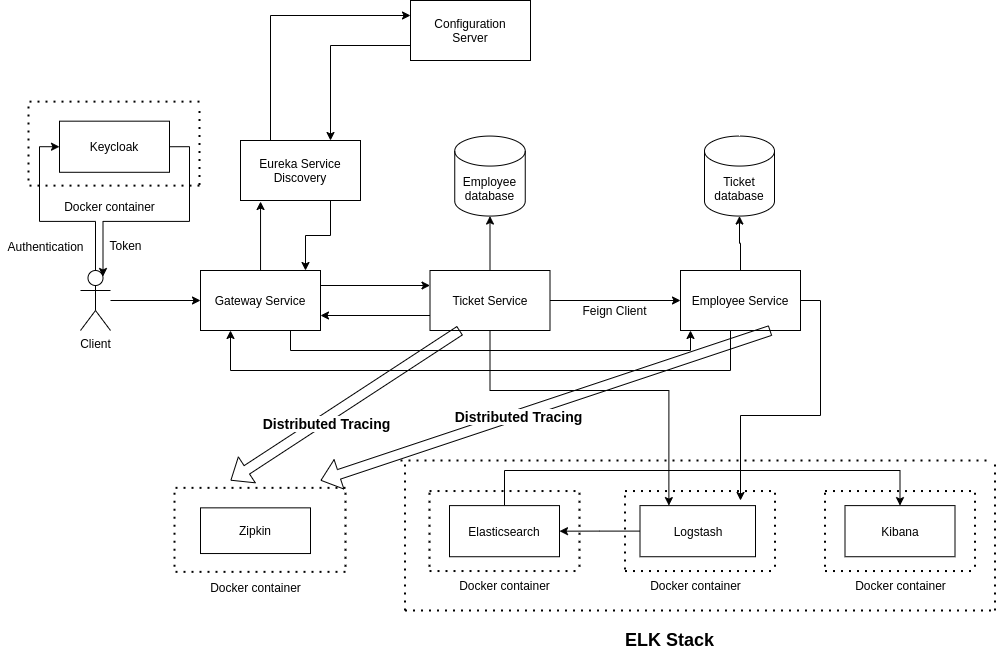

The diagram above was exported from draw.io. Its source (the exported page's mxGraphModel, read from the mxfile embedded in the PNG):
<mxGraphModel dx="2177" dy="774" grid="1" gridSize="10" guides="1" tooltips="1" connect="1" arrows="1" fold="1" page="1" pageScale="1" pageWidth="827" pageHeight="1169" math="0" shadow="0">
  <root>
    <mxCell id="0" />
    <mxCell id="1" parent="0" />
    <mxCell id="izpy8rFFMqB-fhvp5arU-104" style="edgeStyle=orthogonalEdgeStyle;rounded=0;orthogonalLoop=1;jettySize=auto;html=1;exitX=0;exitY=0.75;exitDx=0;exitDy=0;entryX=1;entryY=0.75;entryDx=0;entryDy=0;fontSize=12;" parent="1" source="izpy8rFFMqB-fhvp5arU-1" target="izpy8rFFMqB-fhvp5arU-9" edge="1">
      <mxGeometry relative="1" as="geometry" />
    </mxCell>
    <mxCell id="izpy8rFFMqB-fhvp5arU-110" style="edgeStyle=orthogonalEdgeStyle;rounded=0;orthogonalLoop=1;jettySize=auto;html=1;entryX=0.5;entryY=1;entryDx=0;entryDy=0;entryPerimeter=0;fontSize=12;" parent="1" source="izpy8rFFMqB-fhvp5arU-1" target="izpy8rFFMqB-fhvp5arU-3" edge="1">
      <mxGeometry relative="1" as="geometry" />
    </mxCell>
    <mxCell id="izpy8rFFMqB-fhvp5arU-114" style="edgeStyle=orthogonalEdgeStyle;rounded=0;orthogonalLoop=1;jettySize=auto;html=1;fontSize=12;" parent="1" source="izpy8rFFMqB-fhvp5arU-1" target="izpy8rFFMqB-fhvp5arU-2" edge="1">
      <mxGeometry relative="1" as="geometry" />
    </mxCell>
    <mxCell id="izpy8rFFMqB-fhvp5arU-129" style="edgeStyle=orthogonalEdgeStyle;rounded=0;orthogonalLoop=1;jettySize=auto;html=1;entryX=0.25;entryY=0;entryDx=0;entryDy=0;fontSize=14;" parent="1" source="izpy8rFFMqB-fhvp5arU-1" target="izpy8rFFMqB-fhvp5arU-82" edge="1">
      <mxGeometry relative="1" as="geometry">
        <Array as="points">
          <mxPoint x="250" y="470" />
          <mxPoint x="428" y="470" />
        </Array>
      </mxGeometry>
    </mxCell>
    <mxCell id="izpy8rFFMqB-fhvp5arU-1" value="Ticket Service" style="rounded=0;whiteSpace=wrap;html=1;" parent="1" vertex="1">
      <mxGeometry x="189.5" y="350" width="120" height="60" as="geometry" />
    </mxCell>
    <mxCell id="izpy8rFFMqB-fhvp5arU-109" style="edgeStyle=orthogonalEdgeStyle;rounded=0;orthogonalLoop=1;jettySize=auto;html=1;entryX=0.25;entryY=1;entryDx=0;entryDy=0;fontSize=12;exitX=0.833;exitY=0.983;exitDx=0;exitDy=0;exitPerimeter=0;" parent="1" source="izpy8rFFMqB-fhvp5arU-2" target="izpy8rFFMqB-fhvp5arU-9" edge="1">
      <mxGeometry relative="1" as="geometry">
        <Array as="points">
          <mxPoint x="490" y="450" />
          <mxPoint x="-10" y="450" />
        </Array>
      </mxGeometry>
    </mxCell>
    <mxCell id="izpy8rFFMqB-fhvp5arU-113" style="edgeStyle=orthogonalEdgeStyle;rounded=0;orthogonalLoop=1;jettySize=auto;html=1;entryX=0.5;entryY=1;entryDx=0;entryDy=0;entryPerimeter=0;fontSize=12;" parent="1" source="izpy8rFFMqB-fhvp5arU-2" target="izpy8rFFMqB-fhvp5arU-4" edge="1">
      <mxGeometry relative="1" as="geometry" />
    </mxCell>
    <mxCell id="izpy8rFFMqB-fhvp5arU-130" style="edgeStyle=orthogonalEdgeStyle;rounded=0;orthogonalLoop=1;jettySize=auto;html=1;fontSize=14;exitX=1;exitY=0.5;exitDx=0;exitDy=0;" parent="1" source="izpy8rFFMqB-fhvp5arU-2" edge="1">
      <mxGeometry relative="1" as="geometry">
        <mxPoint x="500" y="580" as="targetPoint" />
      </mxGeometry>
    </mxCell>
    <mxCell id="izpy8rFFMqB-fhvp5arU-2" value="Employee Service" style="rounded=0;whiteSpace=wrap;html=1;" parent="1" vertex="1">
      <mxGeometry x="440" y="350" width="120" height="60" as="geometry" />
    </mxCell>
    <mxCell id="izpy8rFFMqB-fhvp5arU-3" value="Employee database" style="shape=cylinder3;whiteSpace=wrap;html=1;boundedLbl=1;backgroundOutline=1;size=15;" parent="1" vertex="1">
      <mxGeometry x="214.25" y="215.56" width="70.5" height="80" as="geometry" />
    </mxCell>
    <mxCell id="izpy8rFFMqB-fhvp5arU-4" value="Ticket database" style="shape=cylinder3;whiteSpace=wrap;html=1;boundedLbl=1;backgroundOutline=1;size=15;" parent="1" vertex="1">
      <mxGeometry x="464" y="215.56" width="70" height="80" as="geometry" />
    </mxCell>
    <mxCell id="izpy8rFFMqB-fhvp5arU-22" style="edgeStyle=orthogonalEdgeStyle;rounded=0;orthogonalLoop=1;jettySize=auto;html=1;exitX=0;exitY=0.75;exitDx=0;exitDy=0;entryX=0.75;entryY=0;entryDx=0;entryDy=0;" parent="1" source="izpy8rFFMqB-fhvp5arU-7" target="izpy8rFFMqB-fhvp5arU-8" edge="1">
      <mxGeometry relative="1" as="geometry" />
    </mxCell>
    <mxCell id="izpy8rFFMqB-fhvp5arU-7" value="Configuration&lt;br&gt;Server" style="rounded=0;whiteSpace=wrap;html=1;" parent="1" vertex="1">
      <mxGeometry x="170" y="80" width="120" height="60" as="geometry" />
    </mxCell>
    <mxCell id="izpy8rFFMqB-fhvp5arU-21" style="edgeStyle=orthogonalEdgeStyle;rounded=0;orthogonalLoop=1;jettySize=auto;html=1;exitX=0.25;exitY=0;exitDx=0;exitDy=0;entryX=0;entryY=0.25;entryDx=0;entryDy=0;" parent="1" source="izpy8rFFMqB-fhvp5arU-8" target="izpy8rFFMqB-fhvp5arU-7" edge="1">
      <mxGeometry relative="1" as="geometry" />
    </mxCell>
    <mxCell id="izpy8rFFMqB-fhvp5arU-100" style="edgeStyle=orthogonalEdgeStyle;rounded=0;orthogonalLoop=1;jettySize=auto;html=1;exitX=0.75;exitY=1;exitDx=0;exitDy=0;entryX=0.875;entryY=0;entryDx=0;entryDy=0;entryPerimeter=0;fontSize=12;" parent="1" source="izpy8rFFMqB-fhvp5arU-8" target="izpy8rFFMqB-fhvp5arU-9" edge="1">
      <mxGeometry relative="1" as="geometry" />
    </mxCell>
    <mxCell id="izpy8rFFMqB-fhvp5arU-8" value="Eureka Service Discovery" style="rounded=0;whiteSpace=wrap;html=1;" parent="1" vertex="1">
      <mxGeometry y="220" width="120" height="60" as="geometry" />
    </mxCell>
    <mxCell id="izpy8rFFMqB-fhvp5arU-99" style="edgeStyle=orthogonalEdgeStyle;rounded=0;orthogonalLoop=1;jettySize=auto;html=1;entryX=0.167;entryY=1.017;entryDx=0;entryDy=0;entryPerimeter=0;fontSize=12;" parent="1" source="izpy8rFFMqB-fhvp5arU-9" target="izpy8rFFMqB-fhvp5arU-8" edge="1">
      <mxGeometry relative="1" as="geometry" />
    </mxCell>
    <mxCell id="izpy8rFFMqB-fhvp5arU-103" style="edgeStyle=orthogonalEdgeStyle;rounded=0;orthogonalLoop=1;jettySize=auto;html=1;entryX=0;entryY=0.25;entryDx=0;entryDy=0;fontSize=12;exitX=1;exitY=0.25;exitDx=0;exitDy=0;" parent="1" source="izpy8rFFMqB-fhvp5arU-9" target="izpy8rFFMqB-fhvp5arU-1" edge="1">
      <mxGeometry relative="1" as="geometry" />
    </mxCell>
    <mxCell id="izpy8rFFMqB-fhvp5arU-107" style="edgeStyle=orthogonalEdgeStyle;rounded=0;orthogonalLoop=1;jettySize=auto;html=1;fontSize=12;exitX=0.75;exitY=1;exitDx=0;exitDy=0;" parent="1" source="izpy8rFFMqB-fhvp5arU-9" edge="1">
      <mxGeometry relative="1" as="geometry">
        <mxPoint x="450" y="410" as="targetPoint" />
        <Array as="points">
          <mxPoint x="50" y="430" />
          <mxPoint x="450" y="430" />
          <mxPoint x="450" y="410" />
        </Array>
      </mxGeometry>
    </mxCell>
    <mxCell id="izpy8rFFMqB-fhvp5arU-9" value="Gateway Service" style="rounded=0;whiteSpace=wrap;html=1;" parent="1" vertex="1">
      <mxGeometry x="-40" y="350" width="120" height="60" as="geometry" />
    </mxCell>
    <mxCell id="izpy8rFFMqB-fhvp5arU-16" style="edgeStyle=orthogonalEdgeStyle;rounded=0;orthogonalLoop=1;jettySize=auto;html=1;entryX=0;entryY=0.5;entryDx=0;entryDy=0;" parent="1" source="izpy8rFFMqB-fhvp5arU-11" target="izpy8rFFMqB-fhvp5arU-9" edge="1">
      <mxGeometry relative="1" as="geometry" />
    </mxCell>
    <mxCell id="izpy8rFFMqB-fhvp5arU-95" style="edgeStyle=orthogonalEdgeStyle;rounded=0;orthogonalLoop=1;jettySize=auto;html=1;entryX=0;entryY=0.5;entryDx=0;entryDy=0;fontSize=18;" parent="1" source="izpy8rFFMqB-fhvp5arU-11" target="izpy8rFFMqB-fhvp5arU-94" edge="1">
      <mxGeometry relative="1" as="geometry" />
    </mxCell>
    <mxCell id="izpy8rFFMqB-fhvp5arU-11" value="Client" style="shape=umlActor;verticalLabelPosition=bottom;verticalAlign=top;html=1;outlineConnect=0;" parent="1" vertex="1">
      <mxGeometry x="-160" y="350" width="30" height="60" as="geometry" />
    </mxCell>
    <mxCell id="izpy8rFFMqB-fhvp5arU-127" style="edgeStyle=orthogonalEdgeStyle;rounded=0;orthogonalLoop=1;jettySize=auto;html=1;entryX=0.5;entryY=0;entryDx=0;entryDy=0;fontSize=14;exitX=0.5;exitY=0;exitDx=0;exitDy=0;" parent="1" source="izpy8rFFMqB-fhvp5arU-44" target="izpy8rFFMqB-fhvp5arU-83" edge="1">
      <mxGeometry relative="1" as="geometry">
        <Array as="points">
          <mxPoint x="264" y="550" />
          <mxPoint x="660" y="550" />
        </Array>
      </mxGeometry>
    </mxCell>
    <mxCell id="izpy8rFFMqB-fhvp5arU-44" value="Elasticsearch" style="rounded=0;whiteSpace=wrap;html=1;" parent="1" vertex="1">
      <mxGeometry x="209" y="585.1099999999999" width="110" height="51.12" as="geometry" />
    </mxCell>
    <mxCell id="izpy8rFFMqB-fhvp5arU-51" value="" style="endArrow=none;dashed=1;html=1;dashPattern=1 3;strokeWidth=2;rounded=0;" parent="1" edge="1">
      <mxGeometry width="50" height="50" relative="1" as="geometry">
        <mxPoint x="-66" y="646.23" as="sourcePoint" />
        <mxPoint x="-66" y="566.23" as="targetPoint" />
      </mxGeometry>
    </mxCell>
    <mxCell id="izpy8rFFMqB-fhvp5arU-52" value="" style="endArrow=none;dashed=1;html=1;dashPattern=1 3;strokeWidth=2;rounded=0;" parent="1" edge="1">
      <mxGeometry width="50" height="50" relative="1" as="geometry">
        <mxPoint x="105" y="646.23" as="sourcePoint" />
        <mxPoint x="105" y="566.23" as="targetPoint" />
        <Array as="points">
          <mxPoint x="105" y="606.23" />
        </Array>
      </mxGeometry>
    </mxCell>
    <mxCell id="izpy8rFFMqB-fhvp5arU-53" value="" style="endArrow=none;dashed=1;html=1;dashPattern=1 3;strokeWidth=2;rounded=0;" parent="1" edge="1">
      <mxGeometry width="50" height="50" relative="1" as="geometry">
        <mxPoint x="-65" y="567.35" as="sourcePoint" />
        <mxPoint x="105" y="567.35" as="targetPoint" />
      </mxGeometry>
    </mxCell>
    <mxCell id="izpy8rFFMqB-fhvp5arU-54" value="" style="endArrow=none;dashed=1;html=1;dashPattern=1 3;strokeWidth=2;rounded=0;" parent="1" edge="1">
      <mxGeometry width="50" height="50" relative="1" as="geometry">
        <mxPoint x="-65" y="651.35" as="sourcePoint" />
        <mxPoint x="105" y="651.35" as="targetPoint" />
      </mxGeometry>
    </mxCell>
    <mxCell id="izpy8rFFMqB-fhvp5arU-55" value="Docker container" style="text;html=1;align=center;verticalAlign=middle;resizable=0;points=[];autosize=1;strokeColor=none;fillColor=none;" parent="1" vertex="1">
      <mxGeometry x="-40" y="657.35" width="110" height="20" as="geometry" />
    </mxCell>
    <mxCell id="izpy8rFFMqB-fhvp5arU-56" value="" style="endArrow=none;dashed=1;html=1;dashPattern=1 3;strokeWidth=2;rounded=0;" parent="1" edge="1">
      <mxGeometry width="50" height="50" relative="1" as="geometry">
        <mxPoint x="189" y="646.23" as="sourcePoint" />
        <mxPoint x="189" y="566.23" as="targetPoint" />
        <Array as="points">
          <mxPoint x="189" y="600.4099999999999" />
        </Array>
      </mxGeometry>
    </mxCell>
    <mxCell id="izpy8rFFMqB-fhvp5arU-57" value="" style="endArrow=none;dashed=1;html=1;dashPattern=1 3;strokeWidth=2;rounded=0;" parent="1" edge="1">
      <mxGeometry width="50" height="50" relative="1" as="geometry">
        <mxPoint x="339" y="646.23" as="sourcePoint" />
        <mxPoint x="339" y="566.23" as="targetPoint" />
        <Array as="points">
          <mxPoint x="339" y="606.23" />
        </Array>
      </mxGeometry>
    </mxCell>
    <mxCell id="izpy8rFFMqB-fhvp5arU-61" value="" style="endArrow=none;dashed=1;html=1;dashPattern=1 3;strokeWidth=2;rounded=0;" parent="1" edge="1">
      <mxGeometry width="50" height="50" relative="1" as="geometry">
        <mxPoint x="189" y="570.54" as="sourcePoint" />
        <mxPoint x="339" y="570.54" as="targetPoint" />
        <Array as="points" />
      </mxGeometry>
    </mxCell>
    <mxCell id="izpy8rFFMqB-fhvp5arU-64" value="" style="endArrow=none;dashed=1;html=1;dashPattern=1 3;strokeWidth=2;rounded=0;" parent="1" edge="1">
      <mxGeometry width="50" height="50" relative="1" as="geometry">
        <mxPoint x="189" y="650.54" as="sourcePoint" />
        <mxPoint x="339" y="650.54" as="targetPoint" />
        <Array as="points" />
      </mxGeometry>
    </mxCell>
    <mxCell id="izpy8rFFMqB-fhvp5arU-65" value="" style="endArrow=none;dashed=1;html=1;dashPattern=1 3;strokeWidth=2;rounded=0;" parent="1" edge="1">
      <mxGeometry width="50" height="50" relative="1" as="geometry">
        <mxPoint x="384.5" y="648.8799999999999" as="sourcePoint" />
        <mxPoint x="384.5" y="568.88" as="targetPoint" />
        <Array as="points">
          <mxPoint x="384.5" y="603.06" />
        </Array>
      </mxGeometry>
    </mxCell>
    <mxCell id="izpy8rFFMqB-fhvp5arU-66" value="" style="endArrow=none;dashed=1;html=1;dashPattern=1 3;strokeWidth=2;rounded=0;" parent="1" edge="1">
      <mxGeometry width="50" height="50" relative="1" as="geometry">
        <mxPoint x="534.5" y="646.23" as="sourcePoint" />
        <mxPoint x="534.5" y="566.23" as="targetPoint" />
        <Array as="points">
          <mxPoint x="534.5" y="606.23" />
        </Array>
      </mxGeometry>
    </mxCell>
    <mxCell id="izpy8rFFMqB-fhvp5arU-67" value="" style="endArrow=none;dashed=1;html=1;dashPattern=1 3;strokeWidth=2;rounded=0;" parent="1" edge="1">
      <mxGeometry width="50" height="50" relative="1" as="geometry">
        <mxPoint x="384.5" y="570.54" as="sourcePoint" />
        <mxPoint x="534.5" y="570.54" as="targetPoint" />
        <Array as="points" />
      </mxGeometry>
    </mxCell>
    <mxCell id="izpy8rFFMqB-fhvp5arU-68" value="" style="endArrow=none;dashed=1;html=1;dashPattern=1 3;strokeWidth=2;rounded=0;" parent="1" edge="1">
      <mxGeometry width="50" height="50" relative="1" as="geometry">
        <mxPoint x="384.5" y="650.54" as="sourcePoint" />
        <mxPoint x="534.5" y="650.54" as="targetPoint" />
        <Array as="points" />
      </mxGeometry>
    </mxCell>
    <mxCell id="izpy8rFFMqB-fhvp5arU-74" value="" style="endArrow=none;dashed=1;html=1;dashPattern=1 3;strokeWidth=2;rounded=0;" parent="1" edge="1">
      <mxGeometry width="50" height="50" relative="1" as="geometry">
        <mxPoint x="584.5" y="646.23" as="sourcePoint" />
        <mxPoint x="584.5" y="566.23" as="targetPoint" />
        <Array as="points">
          <mxPoint x="584.5" y="600.4099999999999" />
        </Array>
      </mxGeometry>
    </mxCell>
    <mxCell id="izpy8rFFMqB-fhvp5arU-75" value="" style="endArrow=none;dashed=1;html=1;dashPattern=1 3;strokeWidth=2;rounded=0;" parent="1" edge="1">
      <mxGeometry width="50" height="50" relative="1" as="geometry">
        <mxPoint x="734.5" y="646.23" as="sourcePoint" />
        <mxPoint x="734.5" y="566.23" as="targetPoint" />
        <Array as="points">
          <mxPoint x="734.5" y="606.23" />
        </Array>
      </mxGeometry>
    </mxCell>
    <mxCell id="izpy8rFFMqB-fhvp5arU-76" value="" style="endArrow=none;dashed=1;html=1;dashPattern=1 3;strokeWidth=2;rounded=0;" parent="1" edge="1">
      <mxGeometry width="50" height="50" relative="1" as="geometry">
        <mxPoint x="584.5" y="570.54" as="sourcePoint" />
        <mxPoint x="734.5" y="570.54" as="targetPoint" />
        <Array as="points" />
      </mxGeometry>
    </mxCell>
    <mxCell id="izpy8rFFMqB-fhvp5arU-77" value="" style="endArrow=none;dashed=1;html=1;dashPattern=1 3;strokeWidth=2;rounded=0;" parent="1" edge="1">
      <mxGeometry width="50" height="50" relative="1" as="geometry">
        <mxPoint x="584.5" y="650.54" as="sourcePoint" />
        <mxPoint x="734.5" y="650.54" as="targetPoint" />
        <Array as="points" />
      </mxGeometry>
    </mxCell>
    <mxCell id="izpy8rFFMqB-fhvp5arU-78" value="" style="endArrow=none;dashed=1;html=1;dashPattern=1 3;strokeWidth=2;rounded=0;" parent="1" edge="1">
      <mxGeometry width="50" height="50" relative="1" as="geometry">
        <mxPoint x="164.5" y="690" as="sourcePoint" />
        <mxPoint x="164.5" y="540" as="targetPoint" />
        <Array as="points">
          <mxPoint x="164.5" y="600.1299999999999" />
        </Array>
      </mxGeometry>
    </mxCell>
    <mxCell id="izpy8rFFMqB-fhvp5arU-79" value="" style="endArrow=none;dashed=1;html=1;dashPattern=1 3;strokeWidth=2;rounded=0;" parent="1" edge="1">
      <mxGeometry width="50" height="50" relative="1" as="geometry">
        <mxPoint x="754.5" y="690" as="sourcePoint" />
        <mxPoint x="754.5" y="540" as="targetPoint" />
        <Array as="points">
          <mxPoint x="754.5" y="605.26" />
        </Array>
      </mxGeometry>
    </mxCell>
    <mxCell id="izpy8rFFMqB-fhvp5arU-80" value="" style="endArrow=none;dashed=1;html=1;dashPattern=1 3;strokeWidth=2;rounded=0;" parent="1" edge="1">
      <mxGeometry width="50" height="50" relative="1" as="geometry">
        <mxPoint x="160" y="540" as="sourcePoint" />
        <mxPoint x="750" y="540" as="targetPoint" />
        <Array as="points" />
      </mxGeometry>
    </mxCell>
    <mxCell id="izpy8rFFMqB-fhvp5arU-81" value="" style="endArrow=none;dashed=1;html=1;dashPattern=1 3;strokeWidth=2;rounded=0;" parent="1" edge="1">
      <mxGeometry width="50" height="50" relative="1" as="geometry">
        <mxPoint x="164.5" y="690" as="sourcePoint" />
        <mxPoint x="754.5" y="690" as="targetPoint" />
        <Array as="points" />
      </mxGeometry>
    </mxCell>
    <mxCell id="izpy8rFFMqB-fhvp5arU-128" style="edgeStyle=orthogonalEdgeStyle;rounded=0;orthogonalLoop=1;jettySize=auto;html=1;entryX=1;entryY=0.5;entryDx=0;entryDy=0;fontSize=14;" parent="1" source="izpy8rFFMqB-fhvp5arU-82" target="izpy8rFFMqB-fhvp5arU-44" edge="1">
      <mxGeometry relative="1" as="geometry" />
    </mxCell>
    <mxCell id="izpy8rFFMqB-fhvp5arU-82" value="Logstash" style="rounded=0;whiteSpace=wrap;html=1;" parent="1" vertex="1">
      <mxGeometry x="399.5" y="585.11" width="115.5" height="51.12" as="geometry" />
    </mxCell>
    <mxCell id="izpy8rFFMqB-fhvp5arU-83" value="Kibana" style="rounded=0;whiteSpace=wrap;html=1;" parent="1" vertex="1">
      <mxGeometry x="604.5" y="585.1099999999999" width="110" height="51.12" as="geometry" />
    </mxCell>
    <mxCell id="izpy8rFFMqB-fhvp5arU-84" value="Zipkin" style="rounded=0;whiteSpace=wrap;html=1;" parent="1" vertex="1">
      <mxGeometry x="-40" y="587.35" width="110" height="45.69" as="geometry" />
    </mxCell>
    <mxCell id="izpy8rFFMqB-fhvp5arU-85" value="Docker container" style="text;html=1;align=center;verticalAlign=middle;resizable=0;points=[];autosize=1;strokeColor=none;fillColor=none;" parent="1" vertex="1">
      <mxGeometry x="209" y="655" width="110" height="20" as="geometry" />
    </mxCell>
    <mxCell id="izpy8rFFMqB-fhvp5arU-86" value="Docker container" style="text;html=1;align=center;verticalAlign=middle;resizable=0;points=[];autosize=1;strokeColor=none;fillColor=none;" parent="1" vertex="1">
      <mxGeometry x="399.5" y="655" width="110" height="20" as="geometry" />
    </mxCell>
    <mxCell id="izpy8rFFMqB-fhvp5arU-87" value="Docker container" style="text;html=1;align=center;verticalAlign=middle;resizable=0;points=[];autosize=1;strokeColor=none;fillColor=none;" parent="1" vertex="1">
      <mxGeometry x="604.5" y="655" width="110" height="20" as="geometry" />
    </mxCell>
    <mxCell id="izpy8rFFMqB-fhvp5arU-88" value="&lt;font style=&quot;font-size: 18px&quot;&gt;ELK Stack&lt;/font&gt;" style="text;html=1;align=center;verticalAlign=middle;resizable=0;points=[];autosize=1;strokeColor=none;fillColor=none;fontStyle=1" parent="1" vertex="1">
      <mxGeometry x="378.5" y="710" width="100" height="20" as="geometry" />
    </mxCell>
    <mxCell id="izpy8rFFMqB-fhvp5arU-89" value="" style="endArrow=none;dashed=1;html=1;dashPattern=1 3;strokeWidth=2;rounded=0;" parent="1" edge="1">
      <mxGeometry width="50" height="50" relative="1" as="geometry">
        <mxPoint x="-212" y="260.0000000000001" as="sourcePoint" />
        <mxPoint x="-212" y="180.0000000000001" as="targetPoint" />
      </mxGeometry>
    </mxCell>
    <mxCell id="izpy8rFFMqB-fhvp5arU-90" value="" style="endArrow=none;dashed=1;html=1;dashPattern=1 3;strokeWidth=2;rounded=0;" parent="1" edge="1">
      <mxGeometry width="50" height="50" relative="1" as="geometry">
        <mxPoint x="-41" y="264.4400000000001" as="sourcePoint" />
        <mxPoint x="-41" y="184.4400000000001" as="targetPoint" />
        <Array as="points">
          <mxPoint x="-41" y="224.44" />
        </Array>
      </mxGeometry>
    </mxCell>
    <mxCell id="izpy8rFFMqB-fhvp5arU-91" value="" style="endArrow=none;dashed=1;html=1;dashPattern=1 3;strokeWidth=2;rounded=0;" parent="1" edge="1">
      <mxGeometry width="50" height="50" relative="1" as="geometry">
        <mxPoint x="-211" y="181.12" as="sourcePoint" />
        <mxPoint x="-41" y="181.12" as="targetPoint" />
      </mxGeometry>
    </mxCell>
    <mxCell id="izpy8rFFMqB-fhvp5arU-92" value="" style="endArrow=none;dashed=1;html=1;dashPattern=1 3;strokeWidth=2;rounded=0;" parent="1" edge="1">
      <mxGeometry width="50" height="50" relative="1" as="geometry">
        <mxPoint x="-211" y="265.12" as="sourcePoint" />
        <mxPoint x="-41" y="265.12" as="targetPoint" />
      </mxGeometry>
    </mxCell>
    <mxCell id="izpy8rFFMqB-fhvp5arU-93" value="Docker container" style="text;html=1;align=center;verticalAlign=middle;resizable=0;points=[];autosize=1;strokeColor=none;fillColor=none;" parent="1" vertex="1">
      <mxGeometry x="-186" y="275.56" width="110" height="20" as="geometry" />
    </mxCell>
    <mxCell id="izpy8rFFMqB-fhvp5arU-96" style="edgeStyle=orthogonalEdgeStyle;rounded=0;orthogonalLoop=1;jettySize=auto;html=1;exitX=1;exitY=0.5;exitDx=0;exitDy=0;entryX=0.75;entryY=0.1;entryDx=0;entryDy=0;entryPerimeter=0;fontSize=18;" parent="1" source="izpy8rFFMqB-fhvp5arU-94" target="izpy8rFFMqB-fhvp5arU-11" edge="1">
      <mxGeometry relative="1" as="geometry" />
    </mxCell>
    <mxCell id="izpy8rFFMqB-fhvp5arU-94" value="Keycloak" style="rounded=0;whiteSpace=wrap;html=1;" parent="1" vertex="1">
      <mxGeometry x="-181" y="200.67000000000002" width="110" height="51.12" as="geometry" />
    </mxCell>
    <mxCell id="izpy8rFFMqB-fhvp5arU-97" value="&lt;font style=&quot;font-size: 12px&quot;&gt;Authentication&lt;/font&gt;" style="text;html=1;align=center;verticalAlign=middle;resizable=0;points=[];autosize=1;strokeColor=none;fillColor=none;fontSize=18;" parent="1" vertex="1">
      <mxGeometry x="-240" y="310" width="90" height="30" as="geometry" />
    </mxCell>
    <mxCell id="izpy8rFFMqB-fhvp5arU-98" value="Token" style="text;html=1;align=center;verticalAlign=middle;resizable=0;points=[];autosize=1;strokeColor=none;fillColor=none;fontSize=12;" parent="1" vertex="1">
      <mxGeometry x="-140" y="315" width="50" height="20" as="geometry" />
    </mxCell>
    <mxCell id="izpy8rFFMqB-fhvp5arU-115" value="Feign Client" style="text;html=1;align=center;verticalAlign=middle;resizable=0;points=[];autosize=1;strokeColor=none;fillColor=none;fontSize=12;" parent="1" vertex="1">
      <mxGeometry x="333.5" y="380" width="80" height="20" as="geometry" />
    </mxCell>
    <mxCell id="izpy8rFFMqB-fhvp5arU-121" value="" style="shape=flexArrow;endArrow=classic;html=1;rounded=0;fontSize=12;exitX=0.25;exitY=1;exitDx=0;exitDy=0;" parent="1" source="izpy8rFFMqB-fhvp5arU-1" edge="1">
      <mxGeometry width="50" height="50" relative="1" as="geometry">
        <mxPoint x="-160" y="560" as="sourcePoint" />
        <mxPoint x="-10" y="560" as="targetPoint" />
      </mxGeometry>
    </mxCell>
    <mxCell id="izpy8rFFMqB-fhvp5arU-122" value="&lt;b style=&quot;font-size: 14px;&quot;&gt;Distributed Tracing&lt;/b&gt;" style="edgeLabel;html=1;align=center;verticalAlign=middle;resizable=0;points=[];fontSize=14;" parent="izpy8rFFMqB-fhvp5arU-121" connectable="0" vertex="1">
      <mxGeometry x="0.1924" y="4" relative="1" as="geometry">
        <mxPoint as="offset" />
      </mxGeometry>
    </mxCell>
    <mxCell id="izpy8rFFMqB-fhvp5arU-123" value="" style="shape=flexArrow;endArrow=classic;html=1;rounded=0;fontSize=14;exitX=0.75;exitY=1;exitDx=0;exitDy=0;" parent="1" source="izpy8rFFMqB-fhvp5arU-2" edge="1">
      <mxGeometry width="50" height="50" relative="1" as="geometry">
        <mxPoint x="-210" y="650" as="sourcePoint" />
        <mxPoint x="80" y="560" as="targetPoint" />
      </mxGeometry>
    </mxCell>
    <mxCell id="izpy8rFFMqB-fhvp5arU-124" value="&lt;span style=&quot;color: rgba(0 , 0 , 0 , 0) ; font-family: monospace ; font-size: 0px ; background-color: rgb(248 , 249 , 250)&quot;&gt;%3CmxGraphModel%3E%3Croot%3E%3CmxCell%20id%3D%220%22%2F%3E%3CmxCell%20id%3D%221%22%20parent%3D%220%22%2F%3E%3CmxCell%20id%3D%222%22%20value%3D%22%26lt%3Bb%20style%3D%26quot%3Bfont-size%3A%2014px%3B%26quot%3B%26gt%3BDistributed%20Tracing%26lt%3B%2Fb%26gt%3B%22%20style%3D%22edgeLabel%3Bhtml%3D1%3Balign%3Dcenter%3BverticalAlign%3Dmiddle%3Bresizable%3D0%3Bpoints%3D%5B%5D%3BfontSize%3D14%3B%22%20vertex%3D%221%22%20connectable%3D%220%22%20parent%3D%221%22%3E%3CmxGeometry%20x%3D%2285.24665278664452%22%20y%3D%22502.5258815792113%22%20as%3D%22geometry%22%2F%3E%3C%2FmxCell%3E%3C%2Froot%3E%3C%2FmxGraphModel%3E&lt;/span&gt;&lt;span style=&quot;color: rgba(0 , 0 , 0 , 0) ; font-family: monospace ; font-size: 0px ; background-color: rgb(248 , 249 , 250)&quot;&gt;%3CmxGraphModel%3E%3Croot%3E%3CmxCell%20id%3D%220%22%2F%3E%3CmxCell%20id%3D%221%22%20parent%3D%220%22%2F%3E%3CmxCell%20id%3D%222%22%20value%3D%22%26lt%3Bb%20style%3D%26quot%3Bfont-size%3A%2014px%3B%26quot%3B%26gt%3BDistributed%20Tracing%26lt%3B%2Fb%26gt%3B%22%20style%3D%22edgeLabel%3Bhtml%3D1%3Balign%3Dcenter%3BverticalAlign%3Dmiddle%3Bresizable%3D0%3Bpoints%3D%5B%5D%3BfontSize%3D14%3B%22%20vertex%3D%221%22%20connectable%3D%220%22%20parent%3D%221%22%3E%3CmxGeometry%20x%3D%2285.24665278664452%22%20y%3D%22502.5258815792113%22%20as%3D%22geometry%22%2F%3E%3C%2FmxCell%3E%3C%2Froot%3E%3C%2FmxGraphModel%3EDis&lt;/span&gt;" style="edgeLabel;html=1;align=center;verticalAlign=middle;resizable=0;points=[];fontSize=14;" parent="izpy8rFFMqB-fhvp5arU-123" connectable="0" vertex="1">
      <mxGeometry x="0.1307" y="4" relative="1" as="geometry">
        <mxPoint as="offset" />
      </mxGeometry>
    </mxCell>
    <mxCell id="izpy8rFFMqB-fhvp5arU-125" value="&lt;b&gt;Distributed Tracing&lt;/b&gt;" style="edgeLabel;html=1;align=center;verticalAlign=middle;resizable=0;points=[];fontSize=14;" parent="izpy8rFFMqB-fhvp5arU-123" connectable="0" vertex="1">
      <mxGeometry x="0.1213" y="1" relative="1" as="geometry">
        <mxPoint as="offset" />
      </mxGeometry>
    </mxCell>
  </root>
</mxGraphModel>